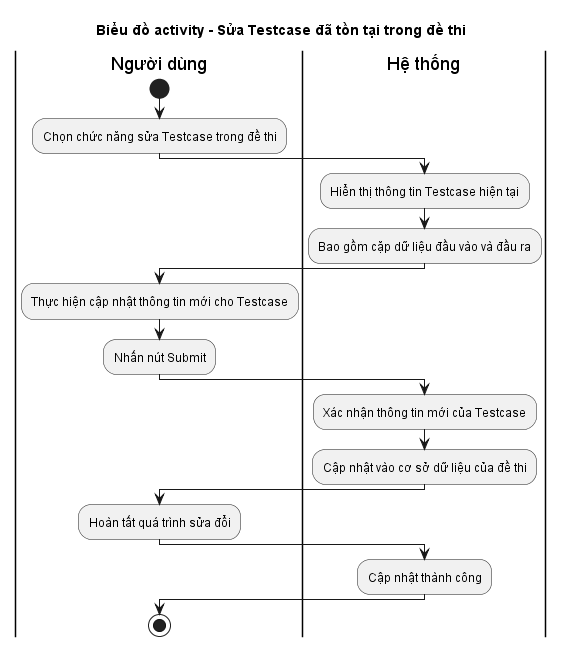

The diagram above was rendered by PlantUML. Its source (embedded in the PNG):
@startuml
title Biểu đồ activity - Sửa Testcase đã tồn tại trong đề thi

|Người dùng|
start
  :Chọn chức năng sửa Testcase trong đề thi;
|Hệ thống|
  :Hiển thị thông tin Testcase hiện tại;
  :Bao gồm cặp dữ liệu đầu vào và đầu ra;
|Người dùng|
  :Thực hiện cập nhật thông tin mới cho Testcase;
  :Nhấn nút Submit;
|Hệ thống|
  :Xác nhận thông tin mới của Testcase;
  :Cập nhật vào cơ sở dữ liệu của đề thi;
|Người dùng|
  :Hoàn tất quá trình sửa đổi;
|Hệ thống|
  :Cập nhật thành công;
|Người dùng|
stop
@enduml